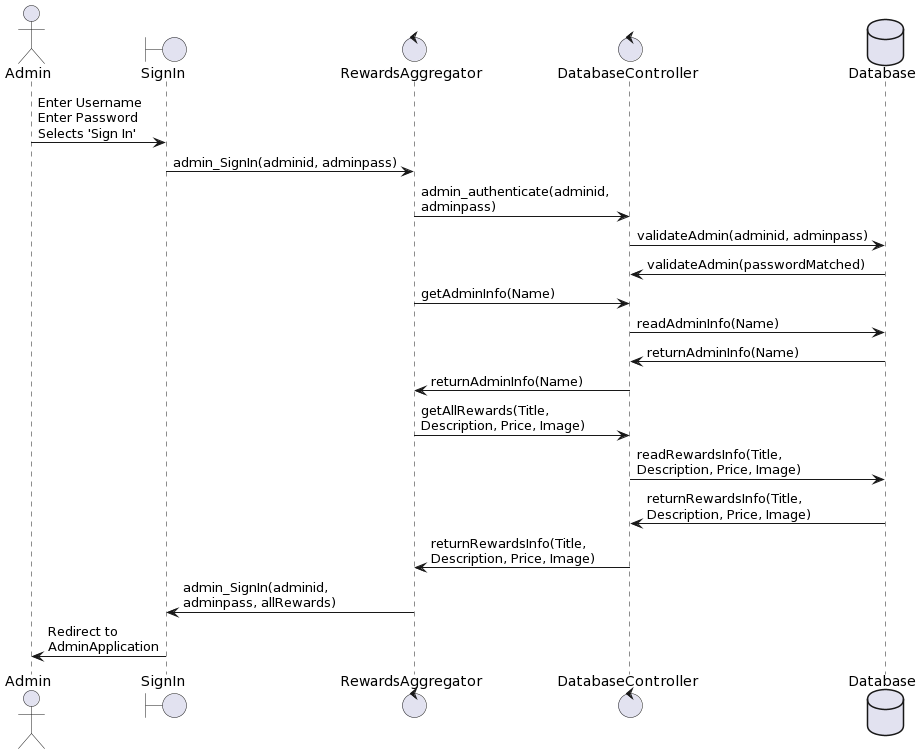

The diagram above was rendered by PlantUML. Its source (embedded in the PNG):
@startuml
actor       Admin
boundary    SignIn

control     RewardsAggregator
control     DatabaseController

database    Database

Admin -> SignIn : Enter Username\nEnter Password\nSelects 'Sign In'
SignIn -> RewardsAggregator: admin_SignIn(adminid, adminpass)
RewardsAggregator-> DatabaseController: admin_authenticate(adminid, \nadminpass)
DatabaseController-> Database: validateAdmin(adminid, adminpass)
Database-> DatabaseController: validateAdmin(passwordMatched)

RewardsAggregator -> DatabaseController: getAdminInfo(Name)
DatabaseController -> Database: readAdminInfo(Name)
Database -> DatabaseController: returnAdminInfo(Name)
DatabaseController -> RewardsAggregator: returnAdminInfo(Name)


RewardsAggregator -> DatabaseController : getAllRewards(Title, \nDescription, Price, Image) 
DatabaseController -> Database : readRewardsInfo(Title, \nDescription, Price, Image) 
Database -> DatabaseController : returnRewardsInfo(Title, \nDescription, Price, Image) 
DatabaseController -> RewardsAggregator : returnRewardsInfo(Title, \nDescription, Price, Image) 


RewardsAggregator-> SignIn : admin_SignIn(adminid, \nadminpass, allRewards)
SignIn -> Admin : Redirect to\nAdminApplication
@enduml